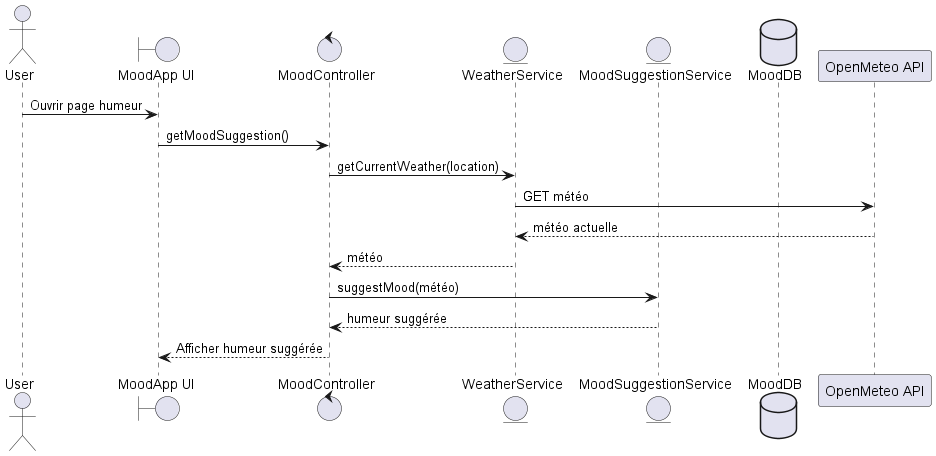

The diagram above was rendered by PlantUML. Its source (embedded in the PNG):
@startuml feature2
actor User
boundary "MoodApp UI" as UI
control "MoodController"
entity "WeatherService"
entity "MoodSuggestionService"
database "MoodDB"

User -> UI : Ouvrir page humeur
UI -> MoodController : getMoodSuggestion()
MoodController -> WeatherService : getCurrentWeather(location)
WeatherService -> "OpenMeteo API" : GET météo
"OpenMeteo API" --> WeatherService : météo actuelle
WeatherService --> MoodController : météo
MoodController -> MoodSuggestionService : suggestMood(météo)
MoodSuggestionService --> MoodController : humeur suggérée
MoodController --> UI : Afficher humeur suggérée
@enduml